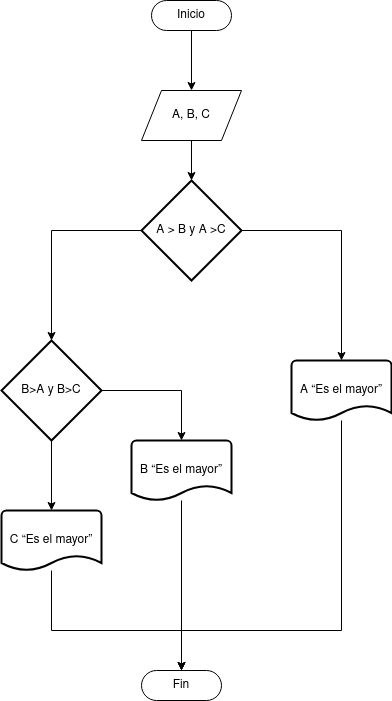

The diagram above was exported from draw.io. Its source (the exported page's mxGraphModel, read from the mxfile embedded in the PNG):
<mxGraphModel dx="714" dy="795" grid="1" gridSize="10" guides="1" tooltips="1" connect="1" arrows="1" fold="1" page="1" pageScale="1" pageWidth="827" pageHeight="1169" math="0" shadow="0">
  <root>
    <mxCell id="0" />
    <mxCell id="1" parent="0" />
    <mxCell id="-qTXI0fyZrRahj5Tomwr-11" style="edgeStyle=orthogonalEdgeStyle;rounded=0;orthogonalLoop=1;jettySize=auto;html=1;exitX=0.5;exitY=0.5;exitDx=0;exitDy=15;exitPerimeter=0;entryX=0.5;entryY=0;entryDx=0;entryDy=0;" edge="1" parent="1" source="-qTXI0fyZrRahj5Tomwr-1" target="-qTXI0fyZrRahj5Tomwr-2">
      <mxGeometry relative="1" as="geometry" />
    </mxCell>
    <mxCell id="-qTXI0fyZrRahj5Tomwr-1" value="Inicio" style="html=1;dashed=0;whiteSpace=wrap;shape=mxgraph.dfd.start" vertex="1" parent="1">
      <mxGeometry x="180" y="50" width="80" height="30" as="geometry" />
    </mxCell>
    <mxCell id="-qTXI0fyZrRahj5Tomwr-2" value="A, B, C" style="shape=parallelogram;perimeter=parallelogramPerimeter;whiteSpace=wrap;html=1;dashed=0;" vertex="1" parent="1">
      <mxGeometry x="170" y="140" width="100" height="50" as="geometry" />
    </mxCell>
    <mxCell id="-qTXI0fyZrRahj5Tomwr-4" value="A &amp;gt; B y A &amp;gt;C" style="strokeWidth=2;html=1;shape=mxgraph.flowchart.decision;whiteSpace=wrap;" vertex="1" parent="1">
      <mxGeometry x="170" y="230" width="100" height="100" as="geometry" />
    </mxCell>
    <mxCell id="-qTXI0fyZrRahj5Tomwr-5" value="B&amp;gt;A y B&amp;gt;C" style="strokeWidth=2;html=1;shape=mxgraph.flowchart.decision;whiteSpace=wrap;" vertex="1" parent="1">
      <mxGeometry x="30" y="390" width="100" height="100" as="geometry" />
    </mxCell>
    <mxCell id="-qTXI0fyZrRahj5Tomwr-18" value="" style="edgeStyle=orthogonalEdgeStyle;rounded=0;orthogonalLoop=1;jettySize=auto;html=1;entryX=0.5;entryY=0.5;entryDx=0;entryDy=-15;entryPerimeter=0;" edge="1" parent="1" source="-qTXI0fyZrRahj5Tomwr-6" target="-qTXI0fyZrRahj5Tomwr-10">
      <mxGeometry relative="1" as="geometry">
        <mxPoint x="370" y="550" as="targetPoint" />
        <Array as="points">
          <mxPoint x="370" y="680" />
          <mxPoint x="210" y="680" />
        </Array>
      </mxGeometry>
    </mxCell>
    <mxCell id="-qTXI0fyZrRahj5Tomwr-6" value="A “Es el mayor”" style="strokeWidth=2;html=1;shape=mxgraph.flowchart.document2;whiteSpace=wrap;size=0.25;" vertex="1" parent="1">
      <mxGeometry x="320" y="410" width="100" height="60" as="geometry" />
    </mxCell>
    <mxCell id="-qTXI0fyZrRahj5Tomwr-22" value="" style="edgeStyle=orthogonalEdgeStyle;rounded=0;orthogonalLoop=1;jettySize=auto;html=1;entryX=0.5;entryY=0.5;entryDx=0;entryDy=-15;entryPerimeter=0;" edge="1" parent="1" source="-qTXI0fyZrRahj5Tomwr-8" target="-qTXI0fyZrRahj5Tomwr-10">
      <mxGeometry relative="1" as="geometry">
        <mxPoint x="220" y="630" as="targetPoint" />
      </mxGeometry>
    </mxCell>
    <mxCell id="-qTXI0fyZrRahj5Tomwr-8" value="B “Es el mayor”" style="strokeWidth=2;html=1;shape=mxgraph.flowchart.document2;whiteSpace=wrap;size=0.25;" vertex="1" parent="1">
      <mxGeometry x="160" y="490" width="100" height="60" as="geometry" />
    </mxCell>
    <mxCell id="-qTXI0fyZrRahj5Tomwr-20" value="" style="edgeStyle=orthogonalEdgeStyle;rounded=0;orthogonalLoop=1;jettySize=auto;html=1;entryX=0.5;entryY=0.5;entryDx=0;entryDy=-15;entryPerimeter=0;" edge="1" parent="1" source="-qTXI0fyZrRahj5Tomwr-9" target="-qTXI0fyZrRahj5Tomwr-10">
      <mxGeometry relative="1" as="geometry">
        <mxPoint x="80" y="700" as="targetPoint" />
        <Array as="points">
          <mxPoint x="80" y="680" />
          <mxPoint x="210" y="680" />
        </Array>
      </mxGeometry>
    </mxCell>
    <mxCell id="-qTXI0fyZrRahj5Tomwr-9" value="C “Es el mayor”" style="strokeWidth=2;html=1;shape=mxgraph.flowchart.document2;whiteSpace=wrap;size=0.25;" vertex="1" parent="1">
      <mxGeometry x="30" y="560" width="100" height="60" as="geometry" />
    </mxCell>
    <mxCell id="-qTXI0fyZrRahj5Tomwr-10" value="Fin" style="html=1;dashed=0;whiteSpace=wrap;shape=mxgraph.dfd.start" vertex="1" parent="1">
      <mxGeometry x="170" y="720" width="80" height="30" as="geometry" />
    </mxCell>
    <mxCell id="-qTXI0fyZrRahj5Tomwr-12" style="edgeStyle=orthogonalEdgeStyle;rounded=0;orthogonalLoop=1;jettySize=auto;html=1;exitX=0.5;exitY=1;exitDx=0;exitDy=0;entryX=0.5;entryY=0;entryDx=0;entryDy=0;entryPerimeter=0;" edge="1" parent="1" source="-qTXI0fyZrRahj5Tomwr-2" target="-qTXI0fyZrRahj5Tomwr-4">
      <mxGeometry relative="1" as="geometry" />
    </mxCell>
    <mxCell id="-qTXI0fyZrRahj5Tomwr-13" style="edgeStyle=orthogonalEdgeStyle;rounded=0;orthogonalLoop=1;jettySize=auto;html=1;entryX=0.5;entryY=0;entryDx=0;entryDy=0;entryPerimeter=0;" edge="1" parent="1" source="-qTXI0fyZrRahj5Tomwr-4" target="-qTXI0fyZrRahj5Tomwr-5">
      <mxGeometry relative="1" as="geometry" />
    </mxCell>
    <mxCell id="-qTXI0fyZrRahj5Tomwr-14" style="edgeStyle=orthogonalEdgeStyle;rounded=0;orthogonalLoop=1;jettySize=auto;html=1;exitX=1;exitY=0.5;exitDx=0;exitDy=0;exitPerimeter=0;entryX=0.5;entryY=0;entryDx=0;entryDy=0;entryPerimeter=0;" edge="1" parent="1" source="-qTXI0fyZrRahj5Tomwr-4" target="-qTXI0fyZrRahj5Tomwr-6">
      <mxGeometry relative="1" as="geometry" />
    </mxCell>
    <mxCell id="-qTXI0fyZrRahj5Tomwr-15" style="edgeStyle=orthogonalEdgeStyle;rounded=0;orthogonalLoop=1;jettySize=auto;html=1;exitX=1;exitY=0.5;exitDx=0;exitDy=0;exitPerimeter=0;entryX=0.5;entryY=0;entryDx=0;entryDy=0;entryPerimeter=0;" edge="1" parent="1" source="-qTXI0fyZrRahj5Tomwr-5" target="-qTXI0fyZrRahj5Tomwr-8">
      <mxGeometry relative="1" as="geometry" />
    </mxCell>
    <mxCell id="-qTXI0fyZrRahj5Tomwr-16" style="edgeStyle=orthogonalEdgeStyle;rounded=0;orthogonalLoop=1;jettySize=auto;html=1;exitX=0.5;exitY=1;exitDx=0;exitDy=0;exitPerimeter=0;entryX=0.5;entryY=0;entryDx=0;entryDy=0;entryPerimeter=0;" edge="1" parent="1" source="-qTXI0fyZrRahj5Tomwr-5" target="-qTXI0fyZrRahj5Tomwr-9">
      <mxGeometry relative="1" as="geometry" />
    </mxCell>
  </root>
</mxGraphModel>